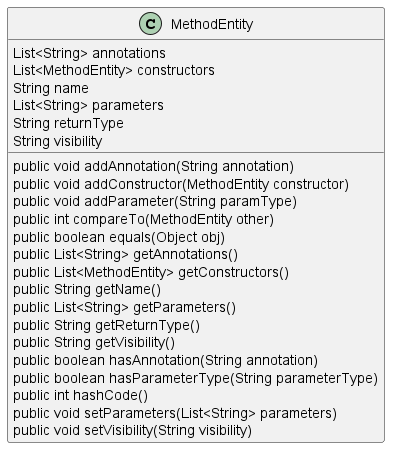

The diagram above was rendered by PlantUML. Its source (embedded in the PNG):
@startuml
skinparam linetype Ortho
class MethodEntity {
    List<String> annotations
    List<MethodEntity> constructors
    String name
    List<String> parameters
    String returnType
    String visibility
    public void addAnnotation(String annotation)
    public void addConstructor(MethodEntity constructor)
    public void addParameter(String paramType)
    public int compareTo(MethodEntity other)
    public boolean equals(Object obj)
    public List<String> getAnnotations()
    public List<MethodEntity> getConstructors()
    public String getName()
    public List<String> getParameters()
    public String getReturnType()
    public String getVisibility()
    public boolean hasAnnotation(String annotation)
    public boolean hasParameterType(String parameterType)
    public int hashCode()
    public void setParameters(List<String> parameters)
    public void setVisibility(String visibility)
}
@enduml